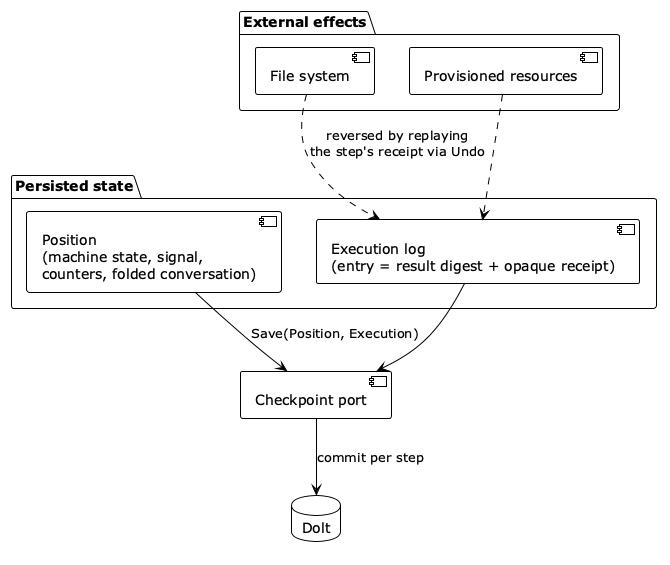

The diagram above was rendered by PlantUML. Its source (embedded in the PNG):
@startuml
!theme plain

package "Persisted state" {
  [Position\n(machine state, signal,\ncounters, folded conversation)] as pos
  [Execution log\n(entry = result digest + opaque receipt)] as exec
}

package "External effects" {
  [File system] as fs
  [Provisioned resources] as res
}

component "Checkpoint port" as port
database "Dolt" as dolt

pos --> port : Save(Position, Execution)
exec --> port
port --> dolt : commit per step
fs ..> exec : reversed by replaying\nthe step's receipt via Undo
res ..> exec
@enduml